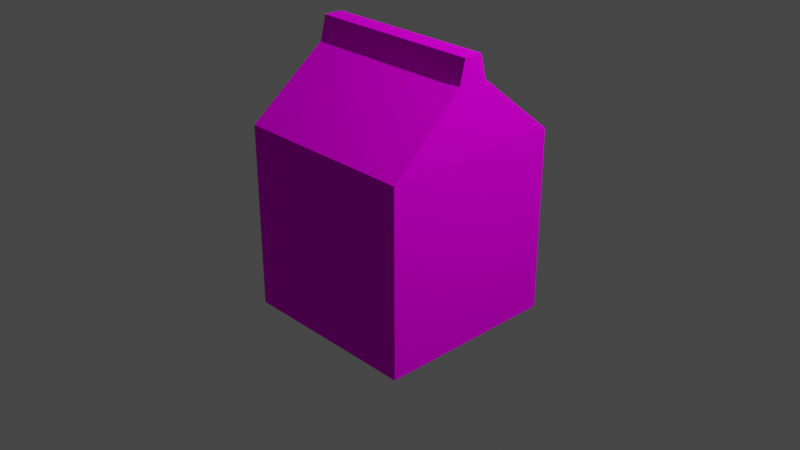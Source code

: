 # Source: modLeche.blend  (saved by Blender 2.92.15; exported with 4.5.12 LTS)
import bpy
from mathutils import Matrix  # noqa: F401  (used for matrix-valued properties, if any)

bpy.ops.wm.read_factory_settings(use_empty=True)
scene = bpy.context.scene
scene.name = 'Scene'

# ---- collections
col_collection = bpy.data.collections.new('Collection'); scene.collection.children.link(col_collection)

# ---- images (referenced by path relative to the original .blend; pixels are not part of the script)
import os
ASSET_DIR = os.environ.get("B2B_ASSET_DIR", "")  # directory of the original .blend (textures are referenced by path, not embedded)
HERE = os.path.dirname(os.path.abspath(__file__))  # packed textures are extracted next to this script under _unpacked/

def load_image(name, relpath, width, height, colorspace="sRGB"):
    """Load a texture the original file referenced (path relative to the .blend, or extracted next to this script)."""
    p = next((c for c in (os.path.join(HERE, relpath), os.path.join(ASSET_DIR, relpath)) if relpath and os.path.exists(c)), "")
    if p:
        img = bpy.data.images.load(p, check_existing=True)
        img.name = name
    else:  # same state as the original file: an image datablock whose file is absent (Cycles renders it pink)
        img = bpy.data.images.new(name, width, height)
        img.source = "FILE"
        img.filepath = "//" + (relpath or name)
    img.colorspace_settings.name = colorspace
    return img
img_lechetexturas_png = load_image('lecheTexturas.png', 'lecheTexturas.png', 1024, 1024, 'sRGB')

# ---- materials (node trees are filled in below, after node groups)
mat_material = bpy.data.materials.new('Material')
mat_material.alpha_threshold = 0.0
mat_material.use_transparent_shadow = False
mat_material.line_color = (0.0, 0.0, 0.0, 1.0)

# ---- material node trees
mat_material.use_nodes = True; mat_material.node_tree.nodes.clear()
_N = mat_material.node_tree.nodes; _L = mat_material.node_tree.links
n0 = _N.new('ShaderNodeOutputMaterial'); n0.name = 'Material Output'; n0.location = (300, 300)
n1 = _N.new('ShaderNodeBsdfDiffuse'); n1.name = 'Diffuse BSDF'; n1.location = (10, 300)
n1.inputs[1].default_value = 0.4
n2 = _N.new('ShaderNodeTexImage'); n2.name = 'Image Texture'; n2.location = (-280, 275)
n2.image = img_lechetexturas_png
_L.new(n1.outputs[0], n0.inputs[0])
_L.new(n2.outputs[0], n1.inputs[0])
n0.is_active_output = True

# ---- world
world_world = bpy.data.worlds.new('World'); scene.world = world_world
world_world.use_nodes = True; world_world.node_tree.nodes.clear()
_N = world_world.node_tree.nodes; _L = world_world.node_tree.links
n0 = _N.new('ShaderNodeOutputWorld'); n0.name = 'World Output'; n0.location = (300, 300)
n1 = _N.new('ShaderNodeBackground'); n1.name = 'Background'; n1.location = (10, 300)
n1.inputs[0].default_value = (0.05088, 0.05088, 0.05088, 1.0)
_L.new(n1.outputs[0], n0.inputs[0])
n0.is_active_output = True
world_world.color = (0.05088, 0.05088, 0.05088)
world_world.use_sun_shadow = False
world_world.sun_shadow_jitter_overblur = 0.0

# ---- cameras
cam_camera = bpy.data.cameras.new('Camera')
cam_camera.clip_end = 100.0
cam_camera.ortho_scale = 7.314

# ---- lights
light_light = bpy.data.lights.new('Light', 'POINT')
light_light.transmission_factor = 0.0
light_light.energy = 1000.0
light_light.shadow_soft_size = 0.1
light_light.shadow_maximum_resolution = 0.006
light_light.use_absolute_resolution = True

# ---- meshes
me_cube = bpy.data.meshes.new('Cube')
me_cube.from_pydata([(0.9551, 0.1644, 1.686), (1.0, 1.0, -1.0), (0.9551, -0.1644, 1.686), (1.0, -1.0, -1.0), (-0.9551, 0.1644, 1.686), (-1.0, 1.0, -1.0), (-0.9551, -0.1644, 1.686), (-1.0, -1.0, -1.0), (1.0, -1.0, 1.0), (-1.0, -1.0, 1.0), (1.0, 1.0, 1.0), (-1.0, 1.0, 1.0), (0.9551, 0.1023, 1.939), (0.9551, -0.1023, 1.939), (-0.9551, 0.1023, 1.939), (-0.9551, -0.1023, 1.939)], [], [(4, 6, 15, 14), (3, 8, 9, 7), (7, 9, 11, 5), (5, 1, 3, 7), (1, 10, 8, 3), (5, 11, 10, 1), (2, 6, 9, 8), (0, 2, 8, 10), (6, 4, 11, 9), (4, 0, 10, 11), (12, 14, 15, 13), (6, 2, 13, 15), (0, 4, 14, 12), (2, 0, 12, 13)])
_uv = me_cube.uv_layers.new(name='UVMap')
_uv.uv.foreach_set('vector', [0.9566, 0.425, 0.9566, 0.6001, 0.9566, 0.6001, 0.9566, 0.425, 0.4942, 0.6669, 0.4928, 0.9996, -0.0009914, 0.9987, 0.0004277, 0.6673, 0.9861, 0.6682, 0.9842, 0.9967, 0.51, 0.9949, 0.5118, 0.6664, 0.125, 0.5, 0.375, 0.5, 0.375, 0.75, 0.125, 0.75, 0.9857, 0.6672, 0.9846, 0.9986, 0.5104, 0.9976, 0.5115, 0.6661, 0.4248, 0.3372, 0.4241, 0.6655, 0.04913, 0.6648, 0.04985, 0.3365, 0.6625, 0.6779, 0.8375, 0.6779, 0.875, 0.7154, 0.625, 0.7154, 0.2735, 0.06388, 0.2735, 0.08023, 0.2361, 0.1177, 0.2361, 0.02643, 0.343, 0.08351, 0.343, 0.04107, 0.3805, 0.003618, 0.3805, 0.121, 0.5855, 0.5375, 0.5394, 0.5375, 0.5179, 0.5, 0.6012, 0.5, 0.725, 0.6653, 0.7267, 0.333, 0.779, 0.3347, 0.7773, 0.667, 0.8375, 0.7125, 0.6625, 0.7125, 0.6625, 0.7125, 0.8375, 0.7125, 0.5275, 0.5388, 0.7026, 0.5388, 0.7026, 0.5388, 0.5275, 0.5388, 0.5236, 0.6345, 0.5394, 0.4594, 0.6009, 0.4594, 0.5791, 0.6345])
me_cube.materials.append(mat_material)
me_cube.use_remesh_preserve_volume = False
me_cube.use_remesh_preserve_attributes = False
me_cube.use_mirror_vertex_groups = False
me_cube.update()

# ---- objects
ob_cube = bpy.data.objects.new('Cube', me_cube)
ob_light = bpy.data.objects.new('Light', light_light)
ob_camera = bpy.data.objects.new('Camera', cam_camera)

# ---- transforms, parenting, visibility, modifiers, constraints
ob_cube.location = (0.0, 0.0, 0.0)
ob_cube.lock_rotations_4d = False
ob_cube.empty_display_type = 'ARROWS'
ob_cube.lineart.crease_threshold = 0.0
ob_light.location = (4.076, 1.005, 5.904)
ob_light.rotation_euler = (0.6503, 0.05522, 1.866)
ob_light.lock_rotations_4d = False
ob_light.empty_display_type = 'ARROWS'
ob_light.color = (0.0, 0.0, 0.0, 0.0)
ob_light.lineart.crease_threshold = 0.0
ob_camera.location = (7.359, -6.926, 4.958)
ob_camera.rotation_euler = (1.109, 0.0, 0.8149)
ob_camera.lock_rotations_4d = False
ob_camera.empty_display_type = 'ARROWS'
ob_camera.color = (0.0, 0.0, 0.0, 0.0)
ob_camera.display_type = 'WIRE'
ob_camera.lineart.crease_threshold = 0.0

# ---- collection membership
col_collection.objects.link(ob_cube)
col_collection.objects.link(ob_light)
col_collection.objects.link(ob_camera)

# ---- scene / render settings (as saved in the file)
scene.camera = ob_camera
scene.frame_start = 1; scene.frame_end = 250; scene.frame_set(1)
scene.render.engine = 'BLENDER_EEVEE_NEXT'
scene.cycles.use_denoising = False
scene.cycles.samples = 128
scene.cycles.sampling_pattern = 'TABULATED_SOBOL'
scene.cycles.use_adaptive_sampling = False
scene.cycles.use_light_tree = False
scene.view_settings.view_transform = 'Filmic'
bpy.context.view_layer.update()
